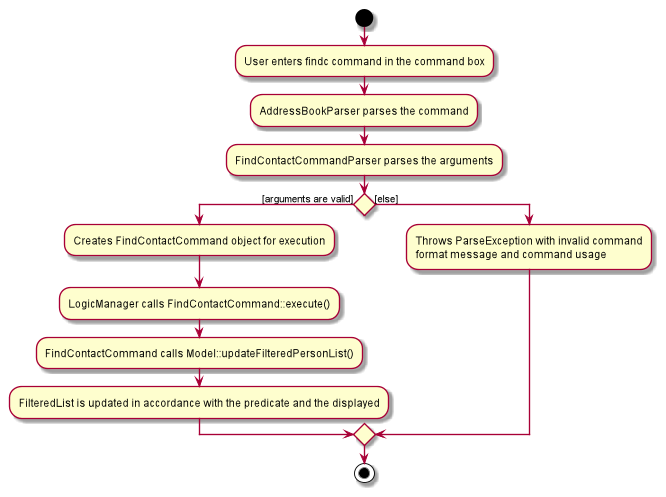

The diagram above was rendered by PlantUML. Its source (embedded in the PNG):
@startuml
'https://plantuml.com/activity-diagram-beta

scale 898 width

start
:User enters findc command in the command box;
:AddressBookParser parses the command;
:FindContactCommandParser parses the arguments;
if () then ([arguments are valid])
    :Creates FindContactCommand object for execution;
    :LogicManager calls FindContactCommand::execute();
    :FindContactCommand calls Model::updateFilteredPersonList();
    :FilteredList is updated in accordance with the predicate and the displayed;
else ([else])
:Throws ParseException with invalid command\nformat message and command usage;
endif
stop

@enduml